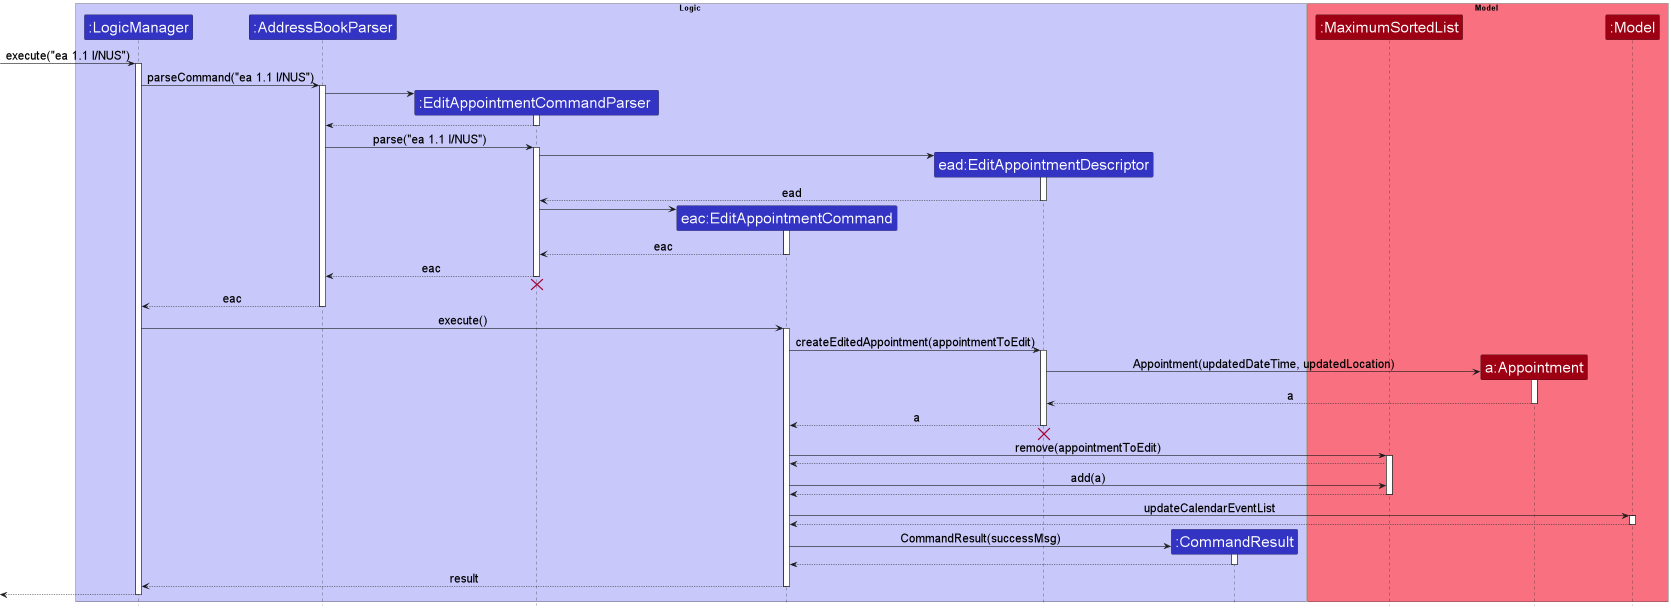

The diagram above was rendered by PlantUML. Its source (embedded in the PNG):
@startuml
!include style.puml

skinparam ParticipantFontSize 25

skinparam Sequence {
    ArrowFontSize 20
}

box Logic LOGIC_COLOR_T1
participant ":LogicManager" as LogicManager LOGIC_COLOR
participant ":AddressBookParser" as AddressBookParser LOGIC_COLOR
participant ":EditAppointmentCommandParser " as EditAppointmentCommandParser  LOGIC_COLOR
participant "eac:EditAppointmentCommand" as EditAppointmentCommand LOGIC_COLOR
participant "ead:EditAppointmentDescriptor" as EditAppointmentDescriptor LOGIC_COLOR
participant ":CommandResult" as CommandResult LOGIC_COLOR
end box

box Model MODEL_COLOR_T1
participant ":MaximumSortedList" as MaximumSortedList MODEL_COLOR
participant "a:Appointment" as Appointment MODEL_COLOR
participant ":Model" as Model MODEL_COLOR
end box

[-> LogicManager : execute("ea 1.1 l/NUS")
activate LogicManager

LogicManager -> AddressBookParser : parseCommand("ea 1.1 l/NUS")
activate AddressBookParser

create EditAppointmentCommandParser
AddressBookParser -> EditAppointmentCommandParser
activate EditAppointmentCommandParser

EditAppointmentCommandParser  --> AddressBookParser
deactivate EditAppointmentCommandParser

AddressBookParser -> EditAppointmentCommandParser  : parse("ea 1.1 l/NUS")
activate EditAppointmentCommandParser

create EditAppointmentDescriptor
EditAppointmentCommandParser -> EditAppointmentDescriptor :
activate EditAppointmentDescriptor

EditAppointmentDescriptor --> EditAppointmentCommandParser : ead
deactivate EditAppointmentDescriptor

create EditAppointmentCommand
EditAppointmentCommandParser  -> EditAppointmentCommand
activate EditAppointmentCommand

EditAppointmentCommand --> EditAppointmentCommandParser  : eac
deactivate EditAppointmentCommand


EditAppointmentCommandParser  --> AddressBookParser : eac
deactivate EditAppointmentCommandParser
'Hidden arrow to position the destroy marker below the end of the activation bar.
EditAppointmentCommandParser  -[hidden]-> AddressBookParser
destroy EditAppointmentCommandParser

AddressBookParser --> LogicManager : eac
deactivate AddressBookParser

LogicManager -> EditAppointmentCommand : execute()
activate EditAppointmentCommand

EditAppointmentCommand -> EditAppointmentDescriptor : createEditedAppointment(appointmentToEdit)
activate EditAppointmentDescriptor

create Appointment
EditAppointmentDescriptor -> Appointment : Appointment(updatedDateTime, updatedLocation)
activate Appointment

Appointment --> EditAppointmentDescriptor : a
deactivate Appointment

EditAppointmentDescriptor --> EditAppointmentCommand : a
deactivate EditAppointmentDescriptor
'Hidden arrow to position the destroy marker below the end of the activation bar.
EditAppointmentDescriptor  -[hidden]-> EditAppointmentCommand
destroy EditAppointmentDescriptor

EditAppointmentCommand -> MaximumSortedList : remove(appointmentToEdit)
activate MaximumSortedList
MaximumSortedList --> EditAppointmentCommand
EditAppointmentCommand -> MaximumSortedList : add(a)
MaximumSortedList --> EditAppointmentCommand
deactivate MaximumSortedList

EditAppointmentCommand -> Model : updateCalendarEventList
activate Model

Model --> EditAppointmentCommand
deactivate Model

create CommandResult
EditAppointmentCommand -> CommandResult : CommandResult(successMsg)
activate CommandResult

CommandResult --> EditAppointmentCommand
deactivate CommandResult

EditAppointmentCommand --> LogicManager : result
deactivate EditAppointmentCommand

[<--LogicManager
deactivate LogicManager
@enduml